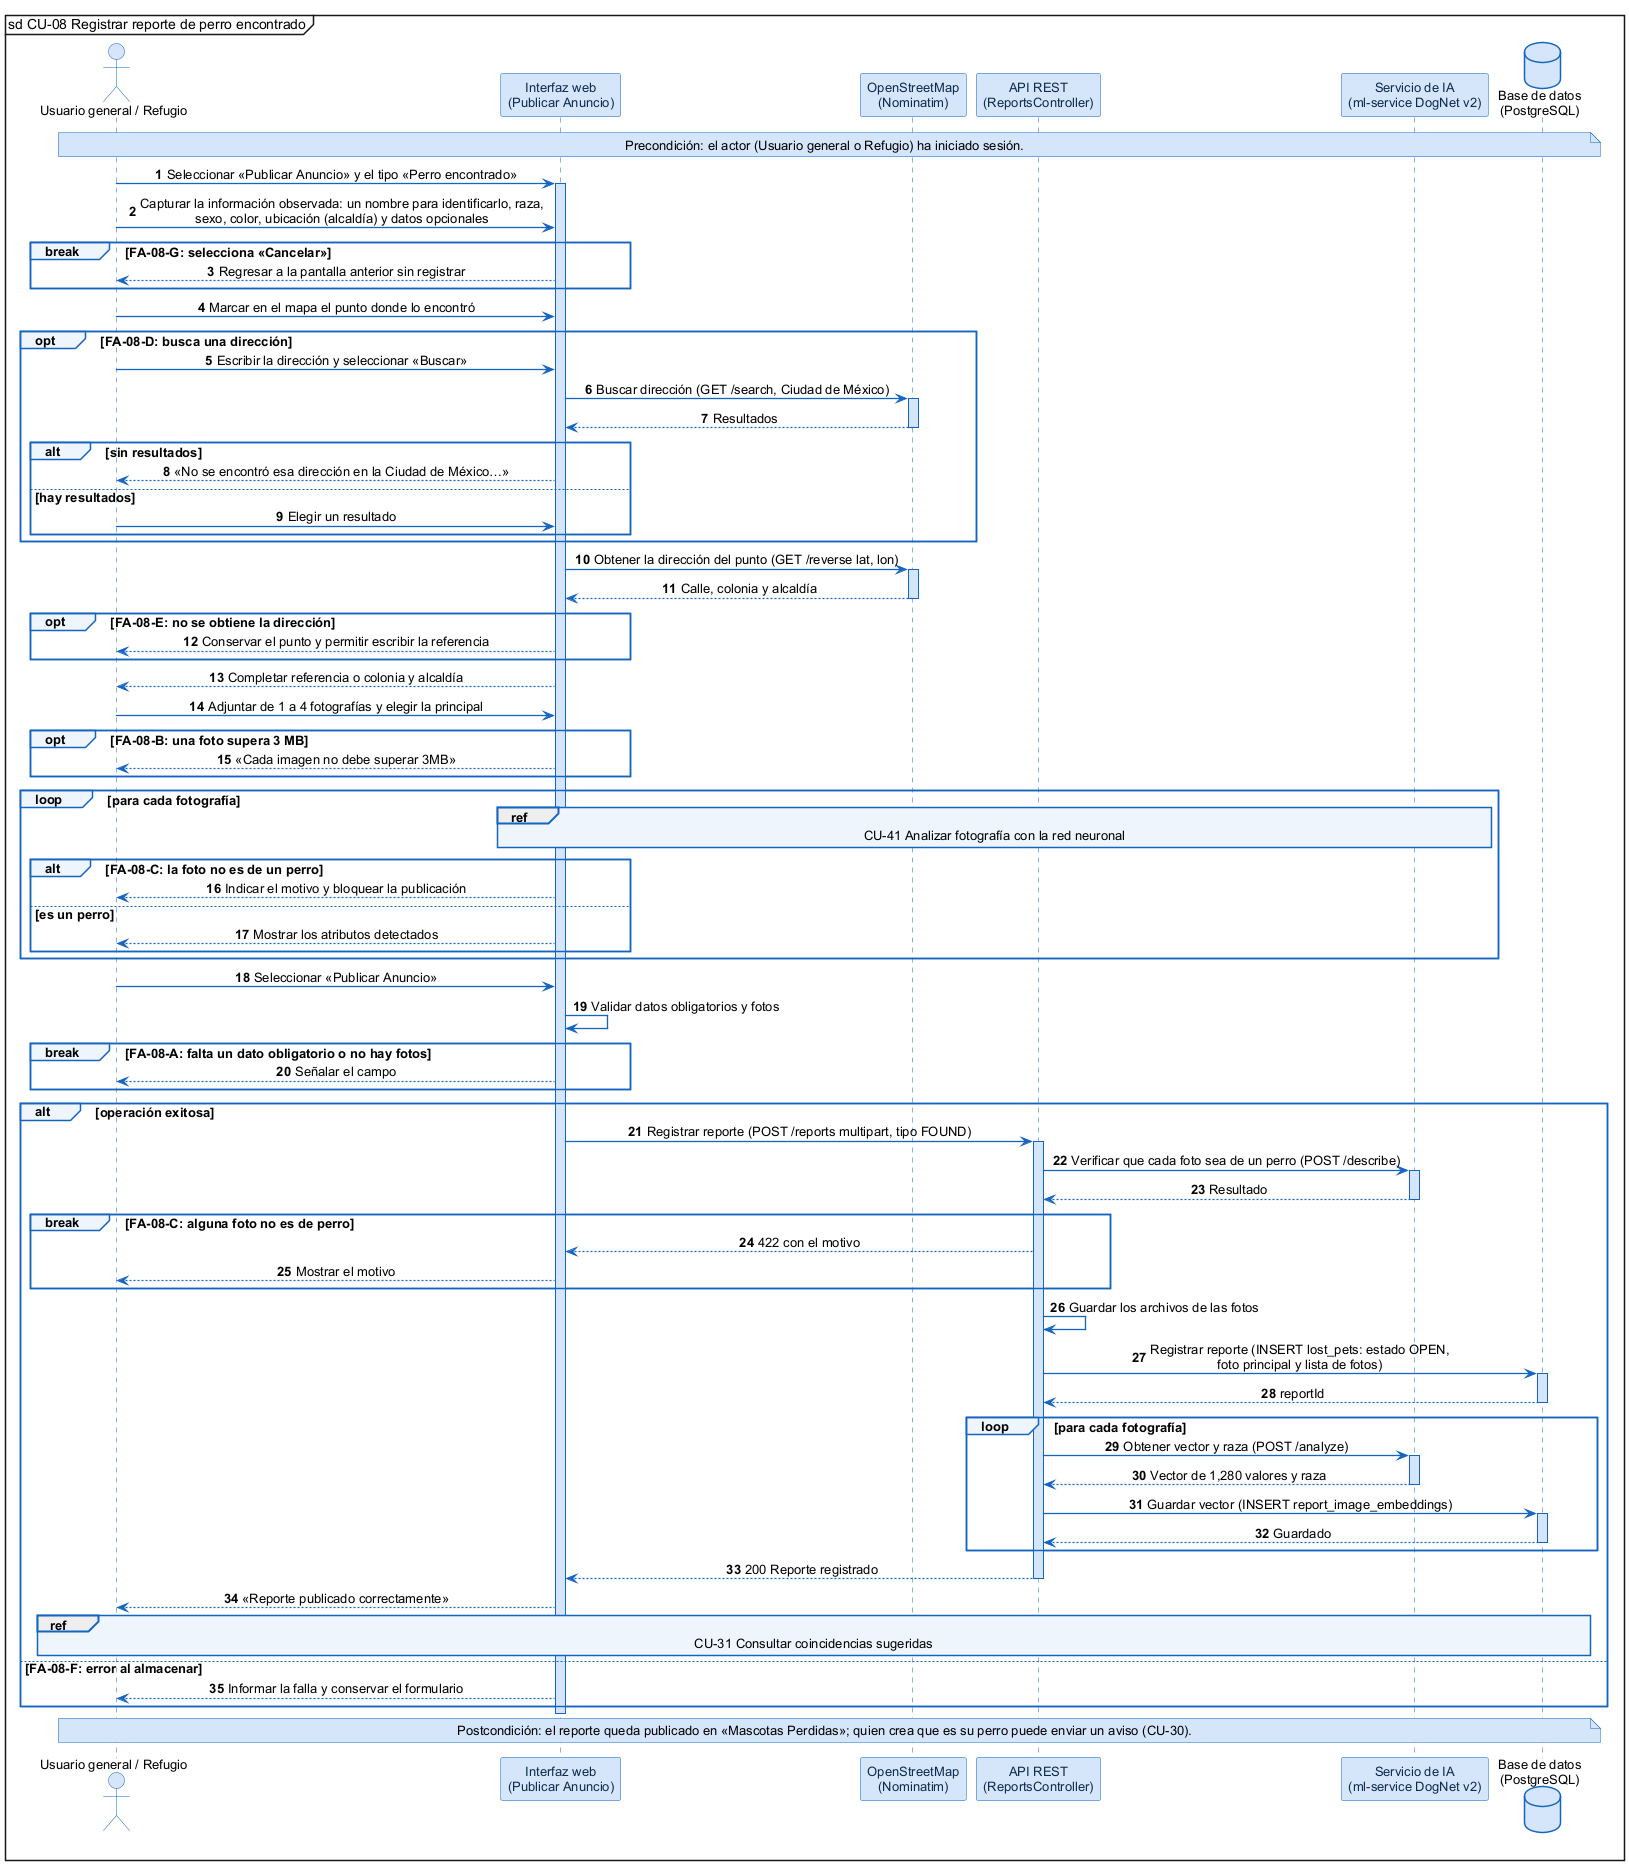

The diagram above was rendered by PlantUML. Its source (embedded in the PNG):
@startuml
skinparam shadowing false
skinparam defaultFontName Arial
skinparam defaultFontSize 13
skinparam backgroundColor #FFFFFF
skinparam sequenceMessageAlign center
skinparam ArrowColor #1565C0
skinparam ArrowThickness 1.3
skinparam sequence {
  LifeLineBorderColor #1565C0
  LifeLineBackgroundColor #D6E6FA
  ParticipantBorderColor #1565C0
  ParticipantBackgroundColor #D6E6FA
  ParticipantFontColor #0D2B4E
  ActorBorderColor #1565C0
  ActorBackgroundColor #D6E6FA
  GroupBorderColor #1565C0
  GroupBackgroundColor #EEF5FD
  GroupHeaderFontStyle bold
  DividerBorderColor #1565C0
  ReferenceBorderColor #1565C0
  ReferenceBackgroundColor #EEF5FD
}
skinparam database {
  BorderColor #1565C0
  BackgroundColor #D6E6FA
}
skinparam note {
  BorderColor #1565C0
  BackgroundColor #D6E6FA
}
mainframe sd CU-08 Registrar reporte de perro encontrado
autonumber

actor "Usuario general / Refugio" as U
participant "Interfaz web\n(Publicar Anuncio)" as W
participant "OpenStreetMap\n(Nominatim)" as MAP
participant "API REST\n(ReportsController)" as A
participant "Servicio de IA\n(ml-service DogNet v2)" as IA
database "Base de datos\n(PostgreSQL)" as DB

note over U, DB : Precondición: el actor (Usuario general o Refugio) ha iniciado sesión.

U -> W : Seleccionar «Publicar Anuncio» y el tipo «Perro encontrado»
activate W
U -> W : Capturar la información observada: un nombre para identificarlo, raza,\nsexo, color, ubicación (alcaldía) y datos opcionales
break FA-08-G: selecciona «Cancelar»
  W --> U : Regresar a la pantalla anterior sin registrar
end
U -> W : Marcar en el mapa el punto donde lo encontró
opt FA-08-D: busca una dirección
  U -> W : Escribir la dirección y seleccionar «Buscar»
  W -> MAP : Buscar dirección (GET /search, Ciudad de México)
  activate MAP
  MAP --> W : Resultados
  deactivate MAP
  alt sin resultados
    W --> U : «No se encontró esa dirección en la Ciudad de México…»
  else hay resultados
    U -> W : Elegir un resultado
  end
end
W -> MAP : Obtener la dirección del punto (GET /reverse lat, lon)
activate MAP
MAP --> W : Calle, colonia y alcaldía
deactivate MAP
opt FA-08-E: no se obtiene la dirección
  W --> U : Conservar el punto y permitir escribir la referencia
end
W --> U : Completar referencia o colonia y alcaldía
U -> W : Adjuntar de 1 a 4 fotografías y elegir la principal
opt FA-08-B: una foto supera 3 MB
  W --> U : «Cada imagen no debe superar 3MB»
end
loop para cada fotografía
  ref over W, IA : CU-41 Analizar fotografía con la red neuronal
  alt FA-08-C: la foto no es de un perro
    W --> U : Indicar el motivo y bloquear la publicación
  else es un perro
    W --> U : Mostrar los atributos detectados
  end
end
U -> W : Seleccionar «Publicar Anuncio»
W -> W : Validar datos obligatorios y fotos
break FA-08-A: falta un dato obligatorio o no hay fotos
  W --> U : Señalar el campo
end
alt operación exitosa
  W -> A : Registrar reporte (POST /reports multipart, tipo FOUND)
  activate A
  A -> IA : Verificar que cada foto sea de un perro (POST /describe)
  activate IA
  IA --> A : Resultado
  deactivate IA
  break FA-08-C: alguna foto no es de perro
    A --> W : 422 con el motivo
    W --> U : Mostrar el motivo
  end
  A -> A : Guardar los archivos de las fotos
  A -> DB : Registrar reporte (INSERT lost_pets: estado OPEN,\nfoto principal y lista de fotos)
  activate DB
  DB --> A : reportId
  deactivate DB
  loop para cada fotografía
    A -> IA : Obtener vector y raza (POST /analyze)
    activate IA
    IA --> A : Vector de 1,280 valores y raza
    deactivate IA
    A -> DB : Guardar vector (INSERT report_image_embeddings)
    activate DB
    DB --> A : Guardado
    deactivate DB
  end
  A --> W : 200 Reporte registrado
  deactivate A
  W --> U : «Reporte publicado correctamente»
  ref over U, DB : CU-31 Consultar coincidencias sugeridas
else FA-08-F: error al almacenar
  W --> U : Informar la falla y conservar el formulario
end
deactivate W

note over U, DB : Postcondición: el reporte queda publicado en «Mascotas Perdidas»; quien crea que es su perro puede enviar un aviso (CU-30).
@enduml